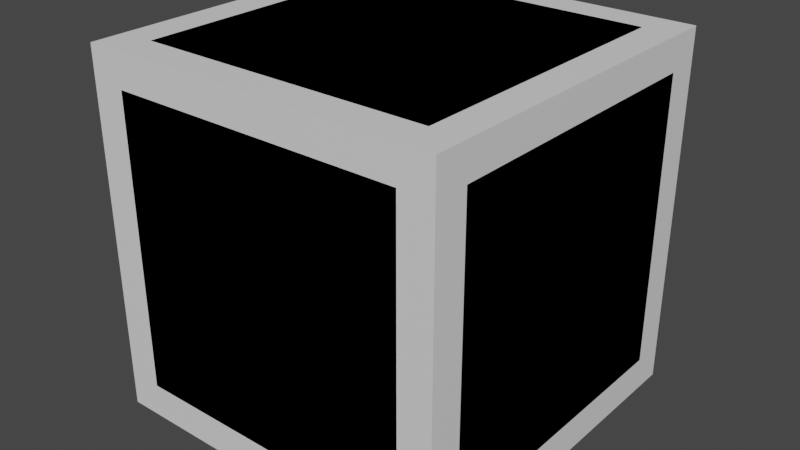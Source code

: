 # Source: sugar_cube.blend  (saved by Blender 2.80.54; exported with 4.5.12 LTS)
import bpy
from mathutils import Matrix  # noqa: F401  (used for matrix-valued properties, if any)

bpy.ops.wm.read_factory_settings(use_empty=True)
scene = bpy.context.scene
scene.name = 'Scene'

# ---- collections
col_collection = bpy.data.collections.new('Collection'); scene.collection.children.link(col_collection)

# ---- materials (node trees are filled in below, after node groups)
mat_material = bpy.data.materials.new('Material')
mat_material.alpha_threshold = 0.0
mat_material.use_transparent_shadow = False
mat_material.roughness = 0.5
mat_material.line_color = (0.0, 0.0, 0.0, 1.0)

# ---- material node trees
mat_material.use_nodes = True; mat_material.node_tree.nodes.clear()
_N = mat_material.node_tree.nodes; _L = mat_material.node_tree.links
n0 = _N.new('ShaderNodeOutputMaterial'); n0.name = 'Material Output'; n0.location = (300, 300)
n1 = _N.new('ShaderNodeBsdfPrincipled'); n1.name = 'Principled BSDF'; n1.location = (10, 300)
n1.distribution = 'GGX'
n1.subsurface_method = 'BURLEY'
n1.inputs[3].default_value = 1.45
_L.new(n1.outputs[0], n0.inputs[0])
n0.is_active_output = True

# ---- world
world_world = bpy.data.worlds.new('World'); scene.world = world_world
world_world.use_nodes = True; world_world.node_tree.nodes.clear()
_N = world_world.node_tree.nodes; _L = world_world.node_tree.links
n0 = _N.new('ShaderNodeOutputWorld'); n0.name = 'World Output'; n0.location = (300, 300)
n1 = _N.new('ShaderNodeBackground'); n1.name = 'Background'; n1.location = (10, 300)
n1.inputs[0].default_value = (0.05088, 0.05088, 0.05088, 1.0)
_L.new(n1.outputs[0], n0.inputs[0])
n0.is_active_output = True
world_world.color = (0.05088, 0.05088, 0.05088)
world_world.use_sun_shadow = False
world_world.sun_shadow_jitter_overblur = 0.0

# ---- meshes
me_cube = bpy.data.meshes.new('Cube')
me_cube.from_pydata([(0.9141, 0.9141, 0.9141), (0.9141, 0.9141, -0.914), (0.9141, -0.914, 0.9141), (0.9141, -0.914, -0.914), (-0.914, 0.9141, 0.9141), (-0.914, 0.9141, -0.914), (-0.914, -0.914, 0.9141), (-0.914, -0.914, -0.914), (-0.9474, -0.8526, -0.9474), (0.9474, -0.8526, 0.9474), (-0.9474, -0.8526, 0.9474), (0.9474, -0.8526, -0.9474), (-0.9474, 0.8574, 0.9474), (0.9474, 0.8574, -0.9474), (-0.9474, 0.8574, -0.9474), (0.9474, 0.8574, 0.9474), (-0.8526, 0.9474, -0.9474), (-0.8526, -0.9474, 0.9474), (-0.8526, -0.9474, -0.9474), (-0.8526, 0.9474, 0.9474), (-0.8097, -0.8097, -1.0), (-0.8097, -0.8097, 1.0), (-0.8097, 0.8147, 1.0), (-0.8097, 0.8147, -1.0), (0.8574, -0.9474, -0.9474), (0.8574, 0.9474, 0.9474), (0.8147, -0.8097, 1.0), (0.8147, 0.8147, 1.0), (0.8574, 0.9474, -0.9474), (0.8574, -0.9474, 0.9474), (0.8147, -0.8097, -1.0), (0.8147, 0.8147, -1.0), (0.9474, 0.9474, -0.8526), (-0.9474, -0.9474, -0.8526), (0.9474, -0.9474, -0.8526), (-0.9474, 0.9474, -0.8526), (1.0, -0.8097, -0.8097), (-1.0, -0.8097, -0.8097), (1.0, 0.8147, -0.8097), (-1.0, 0.8147, -0.8097), (-0.8097, 1.0, -0.8097), (-0.8097, -1.0, -0.8097), (0.8147, -1.0, -0.8097), (0.8147, 1.0, -0.8097), (-0.9474, -0.9474, 0.8574), (0.9474, 0.9474, 0.8574), (0.9474, -0.9474, 0.8574), (-0.9474, 0.9474, 0.8574), (1.0, -0.8097, 0.8147), (-1.0, -0.8097, 0.8147), (1.0, 0.8147, 0.8147), (-1.0, 0.8147, 0.8147), (-0.8097, 1.0, 0.8147), (-0.8097, -1.0, 0.8147), (0.8147, -1.0, 0.8147), (0.8147, 1.0, 0.8147)], [], [(21, 10, 6, 17), (53, 17, 6, 44), (51, 12, 4, 47), (30, 11, 3, 24), (48, 9, 2, 46), (55, 25, 0, 45), (50, 15, 9, 48), (31, 13, 11, 30), (44, 6, 10, 49), (22, 12, 10, 21), (19, 4, 12, 22), (28, 1, 13, 31), (45, 0, 15, 50), (49, 10, 12, 51), (5, 16, 23, 14), (25, 19, 22, 27), (27, 22, 21, 26), (14, 23, 20, 8), (47, 4, 19, 52), (8, 20, 18, 7), (54, 29, 17, 53), (26, 21, 17, 29), (9, 26, 29, 2), (46, 2, 29, 54), (15, 27, 26, 9), (0, 25, 27, 15), (16, 28, 31, 23), (23, 31, 30, 20), (52, 19, 25, 55), (20, 30, 24, 18), (16, 40, 43, 28), (3, 34, 42, 24), (24, 42, 41, 18), (5, 35, 40, 16), (8, 37, 39, 14), (1, 32, 38, 13), (7, 33, 37, 8), (13, 38, 36, 11), (28, 43, 32, 1), (11, 36, 34, 3), (14, 39, 35, 5), (18, 41, 33, 7), (40, 52, 55, 43), (34, 46, 54, 42), (42, 54, 53, 41), (35, 47, 52, 40), (37, 49, 51, 39), (32, 45, 50, 38), (33, 44, 49, 37), (38, 50, 48, 36), (43, 55, 45, 32), (36, 48, 46, 34), (39, 51, 47, 35), (41, 53, 44, 33)])
_uv = me_cube.uv_layers.new(name='UVMap')
_uv.uv.foreach_set('vector', [0.6125, 0.2375, 0.625, 0.2375, 0.625, 0.25, 0.6125, 0.25, 0.6131, 0.4875, 0.625, 0.4875, 0.625, 0.5, 0.6131, 0.5, 0.6131, 0.7381, 0.625, 0.7381, 0.625, 0.75, 0.6131, 0.75, 0.6131, 0.9875, 0.625, 0.9875, 0.625, 1.0, 0.6131, 1.0, 0.3631, 0.7375, 0.375, 0.7375, 0.375, 0.75, 0.3631, 0.75, 0.8631, 0.7381, 0.875, 0.7381, 0.875, 0.75, 0.8631, 0.75, 0.3631, 0.5119, 0.375, 0.5119, 0.375, 0.7375, 0.3631, 0.7375, 0.6131, 0.7619, 0.625, 0.7619, 0.625, 0.9875, 0.6131, 0.9875, 0.6131, 0.5, 0.625, 0.5, 0.625, 0.5125, 0.6131, 0.5125, 0.6125, 0.01188, 0.625, 0.01188, 0.625, 0.2375, 0.6125, 0.2375, 0.6125, 0.0, 0.625, 0.0, 0.625, 0.01188, 0.6125, 0.01188, 0.6131, 0.75, 0.625, 0.75, 0.625, 0.7619, 0.6131, 0.7619, 0.3631, 0.5, 0.375, 0.5, 0.375, 0.5119, 0.3631, 0.5119, 0.6131, 0.5125, 0.625, 0.5125, 0.625, 0.7381, 0.6131, 0.7381, 0.375, 0.75, 0.3875, 0.75, 0.3875, 0.7619, 0.375, 0.7619, 0.3869, 0.0, 0.6125, 0.0, 0.6125, 0.01188, 0.3869, 0.01188, 0.3869, 0.01188, 0.6125, 0.01188, 0.6125, 0.2375, 0.3869, 0.2375, 0.375, 0.7619, 0.3875, 0.7619, 0.3875, 0.9875, 0.375, 0.9875, 0.8631, 0.5, 0.875, 0.5, 0.875, 0.5125, 0.8631, 0.5125, 0.375, 0.9875, 0.3875, 0.9875, 0.3875, 1.0, 0.375, 1.0, 0.6131, 0.2619, 0.625, 0.2619, 0.625, 0.4875, 0.6131, 0.4875, 0.3869, 0.2375, 0.6125, 0.2375, 0.6125, 0.25, 0.3869, 0.25, 0.375, 0.2375, 0.3869, 0.2375, 0.3869, 0.25, 0.375, 0.25, 0.6131, 0.25, 0.625, 0.25, 0.625, 0.2619, 0.6131, 0.2619, 0.375, 0.01188, 0.3869, 0.01188, 0.3869, 0.2375, 0.375, 0.2375, 0.375, 0.0, 0.3869, 0.0, 0.3869, 0.01188, 0.375, 0.01188, 0.3875, 0.75, 0.6131, 0.75, 0.6131, 0.7619, 0.3875, 0.7619, 0.3875, 0.7619, 0.6131, 0.7619, 0.6131, 0.9875, 0.3875, 0.9875, 0.8631, 0.5125, 0.875, 0.5125, 0.875, 0.7381, 0.8631, 0.7381, 0.3875, 0.9875, 0.6131, 0.9875, 0.6131, 1.0, 0.3875, 1.0, 0.625, 0.5125, 0.6375, 0.5125, 0.6375, 0.7381, 0.625, 0.7381, 0.375, 0.25, 0.3875, 0.25, 0.3875, 0.2619, 0.375, 0.2619, 0.375, 0.2619, 0.3875, 0.2619, 0.3875, 0.4875, 0.375, 0.4875, 0.625, 0.5, 0.6375, 0.5, 0.6375, 0.5125, 0.625, 0.5125, 0.375, 0.5125, 0.3875, 0.5125, 0.3875, 0.7381, 0.375, 0.7381, 0.125, 0.5, 0.1375, 0.5, 0.1375, 0.5119, 0.125, 0.5119, 0.375, 0.5, 0.3875, 0.5, 0.3875, 0.5125, 0.375, 0.5125, 0.125, 0.5119, 0.1375, 0.5119, 0.1375, 0.7375, 0.125, 0.7375, 0.625, 0.7381, 0.6375, 0.7381, 0.6375, 0.75, 0.625, 0.75, 0.125, 0.7375, 0.1375, 0.7375, 0.1375, 0.75, 0.125, 0.75, 0.375, 0.7381, 0.3875, 0.7381, 0.3875, 0.75, 0.375, 0.75, 0.375, 0.4875, 0.3875, 0.4875, 0.3875, 0.5, 0.375, 0.5, 0.6375, 0.5125, 0.8631, 0.5125, 0.8631, 0.7381, 0.6375, 0.7381, 0.3875, 0.25, 0.6131, 0.25, 0.6131, 0.2619, 0.3875, 0.2619, 0.3875, 0.2619, 0.6131, 0.2619, 0.6131, 0.4875, 0.3875, 0.4875, 0.6375, 0.5, 0.8631, 0.5, 0.8631, 0.5125, 0.6375, 0.5125, 0.3875, 0.5125, 0.6131, 0.5125, 0.6131, 0.7381, 0.3875, 0.7381, 0.1375, 0.5, 0.3631, 0.5, 0.3631, 0.5119, 0.1375, 0.5119, 0.3875, 0.5, 0.6131, 0.5, 0.6131, 0.5125, 0.3875, 0.5125, 0.1375, 0.5119, 0.3631, 0.5119, 0.3631, 0.7375, 0.1375, 0.7375, 0.6375, 0.7381, 0.8631, 0.7381, 0.8631, 0.75, 0.6375, 0.75, 0.1375, 0.7375, 0.3631, 0.7375, 0.3631, 0.75, 0.1375, 0.75, 0.3875, 0.7381, 0.6131, 0.7381, 0.6131, 0.75, 0.3875, 0.75, 0.3875, 0.4875, 0.6131, 0.4875, 0.6131, 0.5, 0.3875, 0.5])
me_cube.materials.append(mat_material)
me_cube.use_remesh_preserve_volume = False
me_cube.use_remesh_preserve_attributes = False
me_cube.use_mirror_vertex_groups = False
me_cube.update()
me_cube_001 = bpy.data.meshes.new('Cube.001')
me_cube_001.from_pydata([(1.0, 1.0, 1.0), (1.0, 1.0, -1.0), (1.0, -1.0, 1.0), (1.0, -1.0, -1.0), (-1.0, 1.0, 1.0), (-1.0, 1.0, -1.0), (-1.0, -1.0, 1.0), (-1.0, -1.0, -1.0), (-1.0, -0.9, -1.0), (1.0, -0.9, 1.0), (-1.0, -0.9, 1.0), (1.0, -0.9, -1.0), (-1.0, 0.905, 1.0), (1.0, 0.905, -1.0), (-1.0, 0.905, -1.0), (1.0, 0.905, 1.0), (-0.9, 1.0, -1.0), (-0.9, -1.0, 1.0), (-0.9, -1.0, -1.0), (-0.9, 1.0, 1.0), (-0.9, -0.9, -1.0), (-0.9, -0.9, 1.0), (-0.9, 0.905, 1.0), (-0.9, 0.905, -1.0), (0.905, -1.0, -1.0), (0.905, 1.0, 1.0), (0.905, -0.9, 1.0), (0.905, 0.905, 1.0), (0.905, 1.0, -1.0), (0.905, -1.0, 1.0), (0.905, -0.9, -1.0), (0.905, 0.905, -1.0), (1.0, 1.0, -0.9), (-1.0, -1.0, -0.9), (1.0, -1.0, -0.9), (-1.0, 1.0, -0.9), (1.0, -0.9, -0.9), (-1.0, -0.9, -0.9), (1.0, 0.905, -0.9), (-1.0, 0.905, -0.9), (-0.9, 1.0, -0.9), (-0.9, -1.0, -0.9), (0.905, -1.0, -0.9), (0.905, 1.0, -0.9), (-1.0, -1.0, 0.905), (1.0, 1.0, 0.905), (1.0, -1.0, 0.905), (-1.0, 1.0, 0.905), (1.0, -0.9, 0.905), (-1.0, -0.9, 0.905), (1.0, 0.905, 0.905), (-1.0, 0.905, 0.905), (-0.9, 1.0, 0.905), (-0.9, -1.0, 0.905), (0.905, -1.0, 0.905), (0.905, 1.0, 0.905)], [], [(21, 10, 6, 17), (53, 17, 6, 44), (51, 12, 4, 47), (30, 11, 3, 24), (48, 9, 2, 46), (55, 25, 0, 45), (50, 15, 9, 48), (31, 13, 11, 30), (44, 6, 10, 49), (22, 12, 10, 21), (19, 4, 12, 22), (28, 1, 13, 31), (45, 0, 15, 50), (49, 10, 12, 51), (5, 16, 23, 14), (25, 19, 22, 27), (27, 22, 21, 26), (14, 23, 20, 8), (47, 4, 19, 52), (8, 20, 18, 7), (54, 29, 17, 53), (26, 21, 17, 29), (9, 26, 29, 2), (46, 2, 29, 54), (15, 27, 26, 9), (0, 25, 27, 15), (16, 28, 31, 23), (23, 31, 30, 20), (52, 19, 25, 55), (20, 30, 24, 18), (16, 40, 43, 28), (3, 34, 42, 24), (24, 42, 41, 18), (5, 35, 40, 16), (8, 37, 39, 14), (1, 32, 38, 13), (7, 33, 37, 8), (13, 38, 36, 11), (28, 43, 32, 1), (11, 36, 34, 3), (14, 39, 35, 5), (18, 41, 33, 7), (40, 52, 55, 43), (34, 46, 54, 42), (42, 54, 53, 41), (35, 47, 52, 40), (37, 49, 51, 39), (32, 45, 50, 38), (33, 44, 49, 37), (38, 50, 48, 36), (43, 55, 45, 32), (36, 48, 46, 34), (39, 51, 47, 35), (41, 53, 44, 33)])
_uv = me_cube_001.uv_layers.new(name='UVMap')
_uv.uv.foreach_set('vector', [0.6125, 0.2375, 0.625, 0.2375, 0.625, 0.25, 0.6125, 0.25, 0.6131, 0.4875, 0.625, 0.4875, 0.625, 0.5, 0.6131, 0.5, 0.6131, 0.7381, 0.625, 0.7381, 0.625, 0.75, 0.6131, 0.75, 0.6131, 0.9875, 0.625, 0.9875, 0.625, 1.0, 0.6131, 1.0, 0.3631, 0.7375, 0.375, 0.7375, 0.375, 0.75, 0.3631, 0.75, 0.8631, 0.7381, 0.875, 0.7381, 0.875, 0.75, 0.8631, 0.75, 0.3631, 0.5119, 0.375, 0.5119, 0.375, 0.7375, 0.3631, 0.7375, 0.6131, 0.7619, 0.625, 0.7619, 0.625, 0.9875, 0.6131, 0.9875, 0.6131, 0.5, 0.625, 0.5, 0.625, 0.5125, 0.6131, 0.5125, 0.6125, 0.01188, 0.625, 0.01188, 0.625, 0.2375, 0.6125, 0.2375, 0.6125, 0.0, 0.625, 0.0, 0.625, 0.01188, 0.6125, 0.01188, 0.6131, 0.75, 0.625, 0.75, 0.625, 0.7619, 0.6131, 0.7619, 0.3631, 0.5, 0.375, 0.5, 0.375, 0.5119, 0.3631, 0.5119, 0.6131, 0.5125, 0.625, 0.5125, 0.625, 0.7381, 0.6131, 0.7381, 0.375, 0.75, 0.3875, 0.75, 0.3875, 0.7619, 0.375, 0.7619, 0.3869, 0.0, 0.6125, 0.0, 0.6125, 0.01188, 0.3869, 0.01188, 0.3869, 0.01188, 0.6125, 0.01188, 0.6125, 0.2375, 0.3869, 0.2375, 0.375, 0.7619, 0.3875, 0.7619, 0.3875, 0.9875, 0.375, 0.9875, 0.8631, 0.5, 0.875, 0.5, 0.875, 0.5125, 0.8631, 0.5125, 0.375, 0.9875, 0.3875, 0.9875, 0.3875, 1.0, 0.375, 1.0, 0.6131, 0.2619, 0.625, 0.2619, 0.625, 0.4875, 0.6131, 0.4875, 0.3869, 0.2375, 0.6125, 0.2375, 0.6125, 0.25, 0.3869, 0.25, 0.375, 0.2375, 0.3869, 0.2375, 0.3869, 0.25, 0.375, 0.25, 0.6131, 0.25, 0.625, 0.25, 0.625, 0.2619, 0.6131, 0.2619, 0.375, 0.01188, 0.3869, 0.01188, 0.3869, 0.2375, 0.375, 0.2375, 0.375, 0.0, 0.3869, 0.0, 0.3869, 0.01188, 0.375, 0.01188, 0.3875, 0.75, 0.6131, 0.75, 0.6131, 0.7619, 0.3875, 0.7619, 0.3875, 0.7619, 0.6131, 0.7619, 0.6131, 0.9875, 0.3875, 0.9875, 0.8631, 0.5125, 0.875, 0.5125, 0.875, 0.7381, 0.8631, 0.7381, 0.3875, 0.9875, 0.6131, 0.9875, 0.6131, 1.0, 0.3875, 1.0, 0.625, 0.5125, 0.6375, 0.5125, 0.6375, 0.7381, 0.625, 0.7381, 0.375, 0.25, 0.3875, 0.25, 0.3875, 0.2619, 0.375, 0.2619, 0.375, 0.2619, 0.3875, 0.2619, 0.3875, 0.4875, 0.375, 0.4875, 0.625, 0.5, 0.6375, 0.5, 0.6375, 0.5125, 0.625, 0.5125, 0.375, 0.5125, 0.3875, 0.5125, 0.3875, 0.7381, 0.375, 0.7381, 0.125, 0.5, 0.1375, 0.5, 0.1375, 0.5119, 0.125, 0.5119, 0.375, 0.5, 0.3875, 0.5, 0.3875, 0.5125, 0.375, 0.5125, 0.125, 0.5119, 0.1375, 0.5119, 0.1375, 0.7375, 0.125, 0.7375, 0.625, 0.7381, 0.6375, 0.7381, 0.6375, 0.75, 0.625, 0.75, 0.125, 0.7375, 0.1375, 0.7375, 0.1375, 0.75, 0.125, 0.75, 0.375, 0.7381, 0.3875, 0.7381, 0.3875, 0.75, 0.375, 0.75, 0.375, 0.4875, 0.3875, 0.4875, 0.3875, 0.5, 0.375, 0.5, 0.6375, 0.5125, 0.8631, 0.5125, 0.8631, 0.7381, 0.6375, 0.7381, 0.3875, 0.25, 0.6131, 0.25, 0.6131, 0.2619, 0.3875, 0.2619, 0.3875, 0.2619, 0.6131, 0.2619, 0.6131, 0.4875, 0.3875, 0.4875, 0.6375, 0.5, 0.8631, 0.5, 0.8631, 0.5125, 0.6375, 0.5125, 0.3875, 0.5125, 0.6131, 0.5125, 0.6131, 0.7381, 0.3875, 0.7381, 0.1375, 0.5, 0.3631, 0.5, 0.3631, 0.5119, 0.1375, 0.5119, 0.3875, 0.5, 0.6131, 0.5, 0.6131, 0.5125, 0.3875, 0.5125, 0.1375, 0.5119, 0.3631, 0.5119, 0.3631, 0.7375, 0.1375, 0.7375, 0.6375, 0.7381, 0.8631, 0.7381, 0.8631, 0.75, 0.6375, 0.75, 0.1375, 0.7375, 0.3631, 0.7375, 0.3631, 0.75, 0.1375, 0.75, 0.3875, 0.7381, 0.6131, 0.7381, 0.6131, 0.75, 0.3875, 0.75, 0.3875, 0.4875, 0.6131, 0.4875, 0.6131, 0.5, 0.3875, 0.5])
me_cube_001.materials.append(mat_material)
me_cube_001.use_remesh_preserve_volume = False
me_cube_001.use_remesh_preserve_attributes = False
me_cube_001.use_mirror_vertex_groups = False
me_cube_001.update()

# ---- objects
ob_cube = bpy.data.objects.new('Cube', me_cube)
ob_cube_001 = bpy.data.objects.new('Cube.001', me_cube_001)

# ---- transforms, parenting, visibility, modifiers, constraints
ob_cube.location = (0.0, 0.0, 0.0)
ob_cube.lock_rotations_4d = False
ob_cube.empty_display_type = 'ARROWS'
ob_cube.lineart.crease_threshold = 0.0
ob_cube_001.location = (0.0, 0.0, 0.0)
ob_cube_001.lock_rotations_4d = False
ob_cube_001.empty_display_type = 'ARROWS'
ob_cube_001.lineart.crease_threshold = 0.0

# ---- collection membership
col_collection.objects.link(ob_cube)
col_collection.objects.link(ob_cube_001)

# ---- scene / render settings (as saved in the file)
scene.frame_start = 1; scene.frame_end = 250; scene.frame_set(1)
scene.render.engine = 'BLENDER_EEVEE_NEXT'
scene.cycles.use_denoising = False
scene.cycles.samples = 128
scene.cycles.sampling_pattern = 'TABULATED_SOBOL'
scene.cycles.use_adaptive_sampling = False
scene.cycles.use_light_tree = False
scene.view_settings.view_transform = 'Filmic'
bpy.context.view_layer.update()

# ---- added for rendering (the .blend has no active camera and no usable light): camera, sun
cam_auto = bpy.data.cameras.new('AutoCamera')
cam_auto.lens = 50.0
cam_auto.sensor_width = 36.0
cam_auto.clip_end = 1000.0
ob_auto_camera = bpy.data.objects.new('AutoCamera', cam_auto)
scene.collection.objects.link(ob_auto_camera)
ob_auto_camera.location = (3.20507, -3.84609, 2.56406)
ob_auto_camera.rotation_euler = (1.09748, -7.21219e-08, 0.694738)
scene.camera = ob_auto_camera
light_auto_sun = bpy.data.lights.new('AutoSun', 'SUN')
light_auto_sun.energy = 3.0
light_auto_sun.angle = 0.0523599
ob_auto_sun = bpy.data.objects.new('AutoSun', light_auto_sun)
scene.collection.objects.link(ob_auto_sun)
ob_auto_sun.rotation_euler = (0.872665, 0.174533, 0.523599)
bpy.context.view_layer.update()
